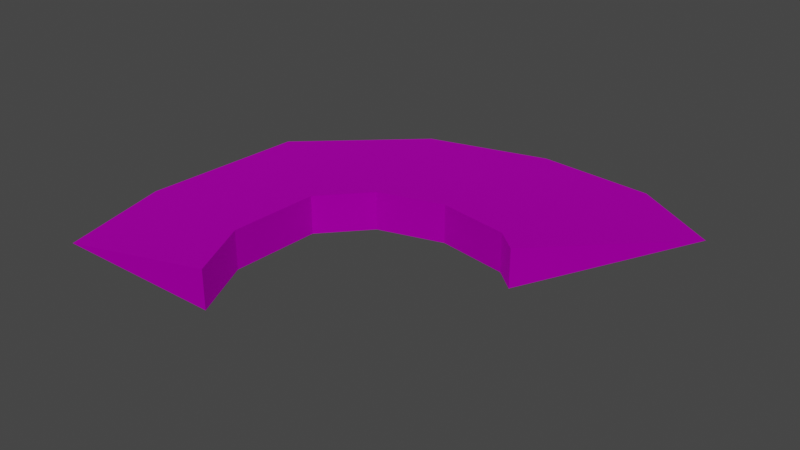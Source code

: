 # Source: Wig_Kate_Hair_MohawkFan.blend  (saved by Blender 4.1.24; exported with 4.5.12 LTS)
import bpy
from mathutils import Matrix  # noqa: F401  (used for matrix-valued properties, if any)

bpy.ops.wm.read_factory_settings(use_empty=True)
scene = bpy.context.scene
scene.name = 'Scene'

# ---- collections
col_collection = bpy.data.collections.new('Collection'); scene.collection.children.link(col_collection)

# ---- images (referenced by path relative to the original .blend; pixels are not part of the script)
import os
ASSET_DIR = os.environ.get("B2B_ASSET_DIR", "")  # directory of the original .blend (textures are referenced by path, not embedded)
HERE = os.path.dirname(os.path.abspath(__file__))  # packed textures are extracted next to this script under _unpacked/

def load_image(name, relpath, width, height, colorspace="sRGB"):
    """Load a texture the original file referenced (path relative to the .blend, or extracted next to this script)."""
    p = next((c for c in (os.path.join(HERE, relpath), os.path.join(ASSET_DIR, relpath)) if relpath and os.path.exists(c)), "")
    if p:
        img = bpy.data.images.load(p, check_existing=True)
        img.name = name
    else:  # same state as the original file: an image datablock whose file is absent (Cycles renders it pink)
        img = bpy.data.images.new(name, width, height)
        img.source = "FILE"
        img.filepath = "//" + (relpath or name)
    img.colorspace_settings.name = colorspace
    return img
img_f_haircurly_long_png = load_image('F_HairCurly_Long.png', 'F_HairCurly_Long.png', 1024, 1024, 'sRGB')

# ---- materials (node trees are filled in below, after node groups)
mat_10___default_001 = bpy.data.materials.new('10 - Default.001')
mat_10___default_001.use_transparent_shadow = False
mat_10___default_001.diffuse_color = (0.5882, 0.5882, 0.5882, 1.0)
mat_10___default_001.roughness = 0.8586
mat_10___default_001.specular_intensity = 0.0
mat_10___default_001.metallic = 1.0

# ---- material node trees
mat_10___default_001.use_nodes = True; mat_10___default_001.node_tree.nodes.clear()
_N = mat_10___default_001.node_tree.nodes; _L = mat_10___default_001.node_tree.links
n0 = _N.new('ShaderNodeBsdfPrincipled'); n0.name = 'Principled BSDF'; n0.location = (10, 300)
n0.distribution = 'GGX'
n0.subsurface_method = 'BURLEY'
n0.inputs[1].default_value = 1.0
n0.inputs[2].default_value = 0.8586
n0.inputs[3].default_value = 1.45
n0.inputs[13].default_value = 0.0
n0.inputs[27].default_value = (0.0, 0.0, 0.0, 1.0)
n1 = _N.new('ShaderNodeOutputMaterial'); n1.name = 'Material Output'; n1.location = (300, 300)
n2 = _N.new('ShaderNodeNormalMap'); n2.name = 'Normal Map'; n2.location = (-300, -300)
n2.label = 'Normal/Map'
n3 = _N.new('ShaderNodeTexImage'); n3.name = 'Image Texture'; n3.location = (-300, 600)
n3.image = img_f_haircurly_long_png
_L.new(n0.outputs[0], n1.inputs[0])
_L.new(n2.outputs[0], n0.inputs[5])
_L.new(n3.outputs[0], n0.inputs[0])
n1.is_active_output = True

# ---- world
world_world = bpy.data.worlds.new('World'); scene.world = world_world
world_world.use_nodes = True; world_world.node_tree.nodes.clear()
_N = world_world.node_tree.nodes; _L = world_world.node_tree.links
n0 = _N.new('ShaderNodeOutputWorld'); n0.name = 'World Output'; n0.location = (300, 300)
n1 = _N.new('ShaderNodeBackground'); n1.name = 'Background'; n1.location = (10, 300)
n1.inputs[0].default_value = (0.05088, 0.05088, 0.05088, 1.0)
_L.new(n1.outputs[0], n0.inputs[0])
n0.is_active_output = True
world_world.color = (0.05088, 0.05088, 0.05088)
world_world.use_sun_shadow = False
world_world.sun_shadow_jitter_overblur = 0.0

# ---- meshes
me_mesh_002 = bpy.data.meshes.new('Mesh.002')
me_mesh_002.from_pydata([(2.178, 0.4016, 0.383), (2.585, 0.05664, -0.3447), (2.585, 0.05664, 0.383), (2.178, 0.4016, -0.3447), (4.533, 2.91, 0.01914), (2.901, 3.894, 0.01914), (-0.6135, -3.474, 0.383), (-3.426, -3.841, 0.01914), (-0.6135, -3.474, -0.3447), (0.8559, 0.6216, -0.3447), (0.8559, 0.6216, 0.383), (0.6604, 4.06, 0.01914), (-0.3685, 0.2612, -0.3447), (-0.3685, 0.2612, 0.383), (-1.647, 3.423, 0.01914), (-1.119, -0.5757, -0.3447), (-1.119, -0.5757, 0.383), (-3.753, 1.482, 0.01914), (-1.177, -2.281, -0.3447), (-1.177, -2.281, 0.383), (-3.95, -1.691, 0.01914)], [], [(0, 1, 2), (1, 0, 3), (1, 4, 2), (5, 2, 4), (2, 5, 0), (6, 7, 8), (3, 4, 1), (4, 3, 5), (9, 0, 10), (0, 9, 3), (5, 9, 11), (9, 5, 3), (10, 5, 11), (5, 10, 0), (12, 10, 13), (10, 12, 9), (11, 12, 14), (12, 11, 9), (13, 11, 14), (11, 13, 10), (15, 13, 16), (13, 15, 12), (14, 15, 17), (15, 14, 12), (16, 14, 17), (14, 16, 13), (18, 16, 19), (16, 18, 15), (17, 18, 20), (18, 17, 15), (19, 17, 20), (17, 19, 16), (8, 19, 6), (19, 8, 18), (20, 8, 7), (8, 20, 18), (6, 20, 7), (20, 6, 19)])
me_mesh_002.polygons.foreach_set('use_smooth', [True] * 38)
_k = set([(0, 2), (0, 3), (0, 10), (1, 2), (1, 3), (1, 4), (2, 4), (3, 9), (4, 5), (5, 11), (6, 7), (6, 8), (6, 19), (7, 8), (7, 20), (8, 18), (9, 10), (9, 12), (10, 13), (11, 14), (12, 13), (12, 15), (13, 16), (14, 17), (15, 16), (15, 18), (16, 19), (17, 20), (18, 19)])
me_mesh_002.attributes.new('sharp_edge', 'BOOLEAN', 'EDGE').data.foreach_set('value', [ (min(e.vertices), max(e.vertices)) in _k for e in me_mesh_002.edges])
_uv = me_mesh_002.uv_layers.new(name='uvs_0')
_uv.uv.foreach_set('vector', [0.6789, 0.3504, 0.7288, 0.3504, 0.7288, 0.3504, 0.7288, 0.3504, 0.6789, 0.3504, 0.6789, 0.3504, 0.7288, 0.3504, 0.7686, 0.07991, 0.7288, 0.3504, 0.6851, 0.07991, 0.7288, 0.3504, 0.7686, 0.07991, 0.7288, 0.3504, 0.6851, 0.07991, 0.6789, 0.3504, 0.09605, 0.3504, 0.01585, 0.07991, 0.09605, 0.3504, 0.6789, 0.3504, 0.7686, 0.07991, 0.7288, 0.3504, 0.7686, 0.07991, 0.6789, 0.3504, 0.6851, 0.07991, 0.6008, 0.3504, 0.6789, 0.3504, 0.6008, 0.3504, 0.6789, 0.3504, 0.6008, 0.3504, 0.6789, 0.3504, 0.6851, 0.07991, 0.6008, 0.3504, 0.6049, 0.07991, 0.6008, 0.3504, 0.6851, 0.07991, 0.6789, 0.3504, 0.6008, 0.3504, 0.6851, 0.07991, 0.6049, 0.07991, 0.6851, 0.07991, 0.6008, 0.3504, 0.6789, 0.3504, 0.4802, 0.3504, 0.6008, 0.3504, 0.4802, 0.3504, 0.6008, 0.3504, 0.4802, 0.3504, 0.6008, 0.3504, 0.6049, 0.07991, 0.4802, 0.3504, 0.4524, 0.07991, 0.4802, 0.3504, 0.6049, 0.07991, 0.6008, 0.3504, 0.4802, 0.3504, 0.6049, 0.07991, 0.4524, 0.07991, 0.6049, 0.07991, 0.4802, 0.3504, 0.6008, 0.3504, 0.3651, 0.3504, 0.4802, 0.3504, 0.3651, 0.3504, 0.4802, 0.3504, 0.3651, 0.3504, 0.4802, 0.3504, 0.4524, 0.07991, 0.3651, 0.3504, 0.3039, 0.07991, 0.3651, 0.3504, 0.4524, 0.07991, 0.4802, 0.3504, 0.3651, 0.3504, 0.4524, 0.07991, 0.3039, 0.07991, 0.4524, 0.07991, 0.3651, 0.3504, 0.4802, 0.3504, 0.1835, 0.3504, 0.3651, 0.3504, 0.1835, 0.3504, 0.3651, 0.3504, 0.1835, 0.3504, 0.3651, 0.3504, 0.3039, 0.07991, 0.1835, 0.3504, 0.1233, 0.07991, 0.1835, 0.3504, 0.3039, 0.07991, 0.3651, 0.3504, 0.1835, 0.3504, 0.3039, 0.07991, 0.1233, 0.07991, 0.3039, 0.07991, 0.1835, 0.3504, 0.3651, 0.3504, 0.09605, 0.3504, 0.1835, 0.3504, 0.09605, 0.3504, 0.1835, 0.3504, 0.09605, 0.3504, 0.1835, 0.3504, 0.1233, 0.07991, 0.09605, 0.3504, 0.01585, 0.07991, 0.09605, 0.3504, 0.1233, 0.07991, 0.1835, 0.3504, 0.09605, 0.3504, 0.1233, 0.07991, 0.01585, 0.07991, 0.1233, 0.07991, 0.09605, 0.3504, 0.1835, 0.3504])
_uv.active_render = True
_uv = me_mesh_002.uv_layers.new(name='UVChannel_1')
_uv.uv.foreach_set('vector', [0.0, 0.0, 0.0, 0.0, 0.0, 0.0, 0.0, 0.0, 0.0, 0.0, 0.0, 0.0, 0.0, 0.0, 0.0, 0.0, 0.0, 0.0, 0.0, 0.0, 0.0, 0.0, 0.0, 0.0, 0.0, 0.0, 0.0, 0.0, 0.0, 0.0, 0.0, 0.0, 0.0, 0.0, 0.0, 0.0, 0.0, 0.0, 0.0, 0.0, 0.0, 0.0, 0.0, 0.0, 0.0, 0.0, 0.0, 0.0, 0.0, 0.0, 0.0, 0.0, 0.0, 0.0, 0.0, 0.0, 0.0, 0.0, 0.0, 0.0, 0.0, 0.0, 0.0, 0.0, 0.0, 0.0, 0.0, 0.0, 0.0, 0.0, 0.0, 0.0, 0.0, 0.0, 0.0, 0.0, 0.0, 0.0, 0.0, 0.0, 0.0, 0.0, 0.0, 0.0, 0.0, 0.0, 0.0, 0.0, 0.0, 0.0, 0.0, 0.0, 0.0, 0.0, 0.0, 0.0, 0.0, 0.0, 0.0, 0.0, 0.0, 0.0, 0.0, 0.0, 0.0, 0.0, 0.0, 0.0, 0.0, 0.0, 0.0, 0.0, 0.0, 0.0, 0.0, 0.0, 0.0, 0.0, 0.0, 0.0, 0.0, 0.0, 0.0, 0.0, 0.0, 0.0, 0.0, 0.0, 0.0, 0.0, 0.0, 0.0, 0.0, 0.0, 0.0, 0.0, 0.0, 0.0, 0.0, 0.0, 0.0, 0.0, 0.0, 0.0, 0.0, 0.0, 0.0, 0.0, 0.0, 0.0, 0.0, 0.0, 0.0, 0.0, 0.0, 0.0, 0.0, 0.0, 0.0, 0.0, 0.0, 0.0, 0.0, 0.0, 0.0, 0.0, 0.0, 0.0, 0.0, 0.0, 0.0, 0.0, 0.0, 0.0, 0.0, 0.0, 0.0, 0.0, 0.0, 0.0, 0.0, 0.0, 0.0, 0.0, 0.0, 0.0, 0.0, 0.0, 0.0, 0.0, 0.0, 0.0, 0.0, 0.0, 0.0, 0.0, 0.0, 0.0, 0.0, 0.0, 0.0, 0.0, 0.0, 0.0, 0.0, 0.0, 0.0, 0.0, 0.0, 0.0, 0.0, 0.0, 0.0, 0.0, 0.0, 0.0, 0.0, 0.0, 0.0, 0.0, 0.0, 0.0, 0.0, 0.0, 0.0, 0.0, 0.0, 0.0])
me_mesh_002.materials.append(mat_10___default_001)
me_mesh_002.use_remesh_fix_poles = True
me_mesh_002.use_remesh_preserve_attributes = False
me_mesh_002.use_mirror_vertex_groups = False
me_mesh_002.update()
me_mesh_002.normals_split_custom_set([tuple(v) for v in zip(*[iter([-0.6464, -0.763, -2.068e-07, -0.6464, -0.763, -1.77e-07, -0.6464, -0.763, -2.687e-07, -0.6464, -0.763, -1.77e-07, -0.6464, -0.763, -2.068e-07, -0.6464, -0.763, -1.151e-07, 0.8259, -0.5639, -1.897e-07, 0.8259, -0.5639, -1.897e-07, 0.8259, -0.5639, -1.897e-07, 0.0313, 0.09758, 0.9947, 0.06744, 0.08865, 0.9938, 0.0542, 0.08981, 0.9945, 0.06744, 0.08865, 0.9938, 0.0313, 0.09758, 0.9947, 0.04924, 0.09338, 0.9944, 0.1293, -0.9916, 0.0, 0.1293, -0.9916, 0.0, 0.1293, -0.9916, 0.0, 0.04372, 0.09079, -0.9949, 0.05682, 0.09086, -0.9942, 0.06807, 0.08033, -0.9944, 0.05682, 0.09086, -0.9942, 0.04372, 0.09079, -0.9949, 0.031, 0.09869, -0.9946, -0.1642, -0.9864, -2.506e-07, -0.1642, -0.9864, -1.161e-07, -0.1642, -0.9864, -3.667e-07, -0.1642, -0.9864, -1.161e-07, -0.1642, -0.9864, -2.506e-07, -0.1642, -0.9864, 0.0, 0.031, 0.09869, -0.9946, -0.00846, 0.1028, -0.9947, -0.01002, 0.1044, -0.9945, -0.00846, 0.1028, -0.9947, 0.031, 0.09869, -0.9946, 0.04372, 0.09079, -0.9949, -0.008459, 0.1028, 0.9947, 0.0313, 0.09758, 0.9947, -0.01002, 0.1044, 0.9945, 0.0313, 0.09758, 0.9947, -0.008459, 0.1028, 0.9947, 0.04924, 0.09338, 0.9944, 0.2823, -0.9593, -1.72e-07, 0.2823, -0.9593, -8.468e-08, 0.2823, -0.9593, -2.567e-07, 0.2823, -0.9593, -8.468e-08, 0.2823, -0.9593, -1.72e-07, 0.2823, -0.9593, 0.0, -0.01002, 0.1044, -0.9945, -0.06158, 0.08987, -0.994, -0.05055, 0.09266, -0.9944, -0.06158, 0.08987, -0.994, -0.01002, 0.1044, -0.9945, -0.00846, 0.1028, -0.9947, -0.06158, 0.08987, 0.994, -0.01002, 0.1044, 0.9945, -0.05055, 0.09266, 0.9944, -0.01002, 0.1044, 0.9945, -0.06158, 0.08987, 0.994, -0.008459, 0.1028, 0.9947, 0.7446, -0.6676, -6.933e-08, 0.7446, -0.6676, -3.998e-08, 0.7446, -0.6676, -1.093e-07, 0.7446, -0.6676, -3.998e-08, 0.7446, -0.6676, -6.933e-08, 0.7446, -0.6676, 0.0, -0.05055, 0.09266, -0.9944, -0.1113, 0.03666, -0.9931, -0.09714, 0.05054, -0.994, -0.1113, 0.03666, -0.9931, -0.05055, 0.09266, -0.9944, -0.06158, 0.08987, -0.994, -0.1113, 0.03666, 0.9931, -0.05055, 0.09266, 0.9944, -0.09714, 0.05054, 0.994, -0.05055, 0.09266, 0.9944, -0.1113, 0.03666, 0.9931, -0.06158, 0.08987, 0.994, 0.9994, -0.03392, 2.289e-07, 0.9994, -0.03392, 7.118e-08, 0.9994, -0.03392, 3.121e-07, 0.9994, -0.03392, 7.118e-08, 0.9994, -0.03392, 2.289e-07, 0.9994, -0.03392, -1.2e-08, -0.09714, 0.05054, -0.994, -0.1389, -0.03923, -0.9895, -0.1288, -0.01092, -0.9916, -0.1389, -0.03923, -0.9895, -0.09714, 0.05054, -0.994, -0.1113, 0.03666, -0.9931, -0.1389, -0.03923, 0.9895, -0.09714, 0.05054, 0.994, -0.1288, -0.01092, 0.9916, -0.09714, 0.05054, 0.994, -0.1389, -0.03923, 0.9895, -0.1113, 0.03666, 0.9931, 0.9043, 0.4268, 1.593e-07, 0.9043, 0.4268, 3.373e-07, 0.9043, 0.4268, 0.0, 0.9043, 0.4268, 3.373e-07, 0.9043, 0.4268, 1.593e-07, 0.9043, 0.4268, 4.966e-07, -0.1288, -0.01092, -0.9916, -0.1344, -0.04955, -0.9897, -0.1243, -0.03029, -0.9918, -0.1344, -0.04955, -0.9897, -0.1288, -0.01092, -0.9916, -0.1389, -0.03923, -0.9895, -0.1344, -0.04955, 0.9897, -0.1288, -0.01092, 0.9916, -0.1243, -0.03029, 0.9918, -0.1288, -0.01092, 0.9916, -0.1344, -0.04955, 0.9897, -0.1389, -0.03923, 0.9895])] * 3)])

# ---- objects
ob_boxofjars003 = bpy.data.objects.new('BoxOfJars003', me_mesh_002)

# ---- transforms, parenting, visibility, modifiers, constraints
ob_boxofjars003.location = (0.0, 0.0, 0.0)
ob_boxofjars003.rotation_euler = (-1.629e-07, 0.0, 0.0)
ob_boxofjars003.scale = (0.0254, 0.0254, 0.0254)
ob_boxofjars003.color = (0.8, 0.8, 0.8, 1.0)
ob_boxofjars003.lineart.crease_threshold = 0.0

# ---- collection membership
col_collection.objects.link(ob_boxofjars003)

# ---- scene / render settings (as saved in the file)
scene.frame_start = 1; scene.frame_end = 250; scene.frame_set(1)
scene.render.engine = 'BLENDER_EEVEE_NEXT'
scene.cycles.use_denoising = False
scene.cycles.samples = 128
scene.cycles.sampling_pattern = 'TABULATED_SOBOL'
scene.cycles.use_adaptive_sampling = False
scene.cycles.use_light_tree = False
scene.eevee.ray_tracing_options.trace_max_roughness = 0.0
scene.view_settings.view_transform = 'Filmic'
bpy.context.view_layer.update()

# ---- added for rendering (the .blend has no active camera and no usable light): camera, sun
cam_auto = bpy.data.cameras.new('AutoCamera')
cam_auto.lens = 50.0
cam_auto.sensor_width = 36.0
cam_auto.clip_end = 1000.0
ob_auto_camera = bpy.data.objects.new('AutoCamera', cam_auto)
scene.collection.objects.link(ob_auto_camera)
ob_auto_camera.location = (0.280359, -0.324768, 0.218851)
ob_auto_camera.rotation_euler = (1.09748, -7.21219e-08, 0.694738)
scene.camera = ob_auto_camera
light_auto_sun = bpy.data.lights.new('AutoSun', 'SUN')
light_auto_sun.energy = 3.0
light_auto_sun.angle = 0.0523599
ob_auto_sun = bpy.data.objects.new('AutoSun', light_auto_sun)
scene.collection.objects.link(ob_auto_sun)
ob_auto_sun.rotation_euler = (0.872665, 0.174533, 0.523599)
bpy.context.view_layer.update()
